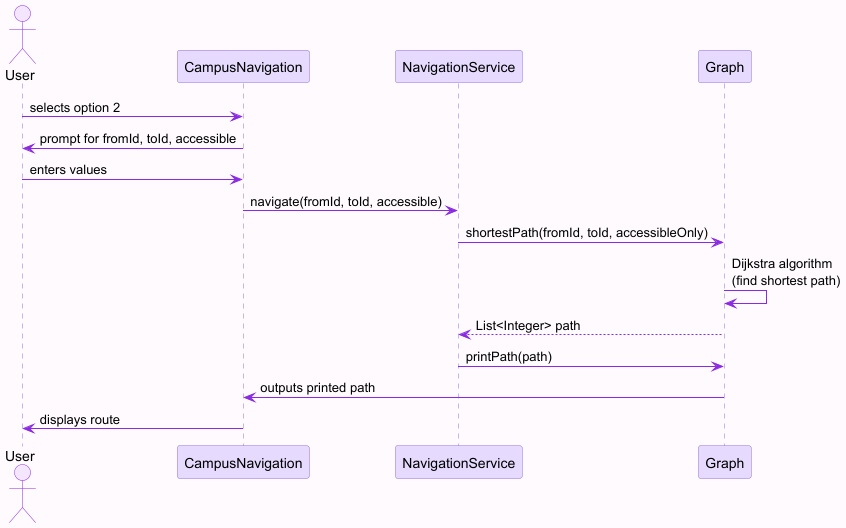

The diagram above was rendered by PlantUML. Its source (embedded in the PNG):
@startuml
skinparam backgroundColor #fefafe
skinparam sequence {
    ArrowColor #8A2BE2
    LifeLineBorderColor #9370DB
    LifeLineBackgroundColor #f5f0ff
    ParticipantBorderColor #9370DB
    ParticipantBackgroundColor #e6dbff
    ActorBorderColor #8A2BE2
    ActorBackgroundColor #f5e6ff
}

actor User

participant CampusNavigation
participant NavigationService
participant Graph

User -> CampusNavigation : selects option 2
CampusNavigation -> User : prompt for fromId, toId, accessible
User -> CampusNavigation : enters values
CampusNavigation -> NavigationService : navigate(fromId, toId, accessible)
NavigationService -> Graph : shortestPath(fromId, toId, accessibleOnly)
Graph -> Graph : Dijkstra algorithm\n(find shortest path)
Graph --> NavigationService : List<Integer> path
NavigationService -> Graph : printPath(path)
Graph -> CampusNavigation : outputs printed path
CampusNavigation -> User : displays route

@enduml